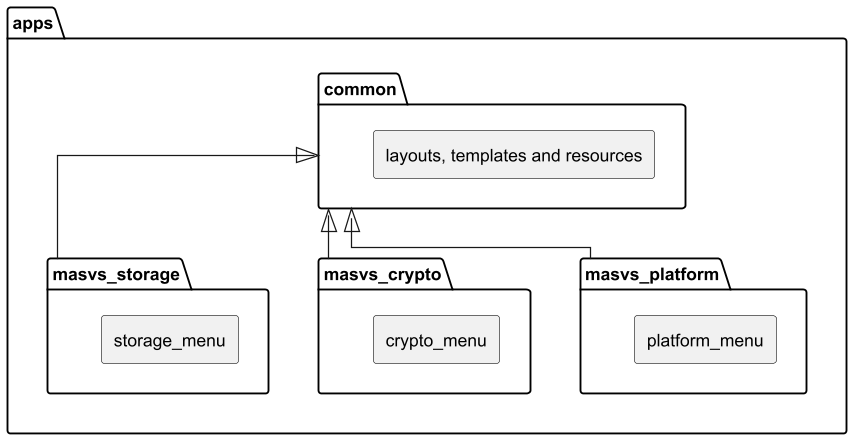

The diagram above was rendered by PlantUML. Its source (embedded in the PNG):
@startuml
'https://plantuml.com/class-diagram
' title "High level view of system architecture"
top to bottom direction
skinparam classAttributeIconSize 0
skinparam dpi 300
skinparam linetype ortho

package "apps" {
    package common {
        rectangle "layouts, templates and resources"
    }

    package masvs_storage {
        rectangle storage_menu

    }

    package masvs_crypto {
        rectangle crypto_menu


    }

    package masvs_platform {
        rectangle platform_menu

    }
}


' Inheritance
common <|-- masvs_storage
common <|-- masvs_crypto
common <|-- masvs_platform



@enduml